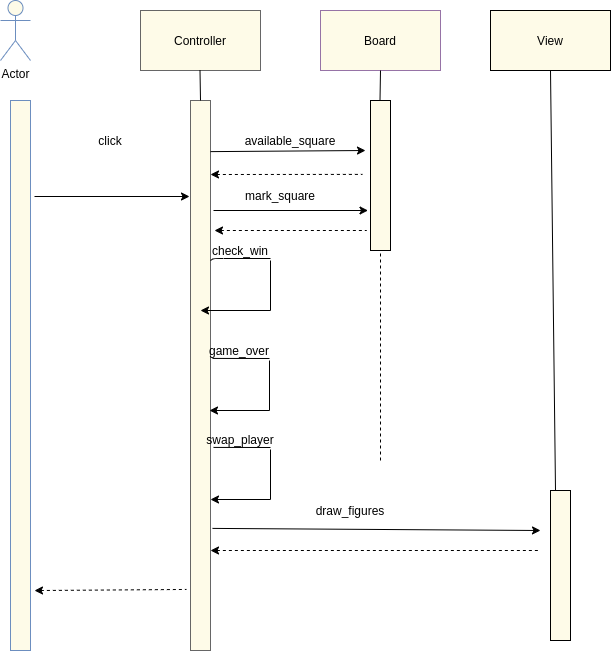

The diagram above was exported from draw.io. Its source (the exported page's mxGraphModel, read from the mxfile embedded in the PNG):
<mxGraphModel dx="796" dy="466" grid="1" gridSize="10" guides="1" tooltips="1" connect="1" arrows="1" fold="1" page="1" pageScale="1" pageWidth="850" pageHeight="1100" math="0" shadow="0">
  <root>
    <mxCell id="0" />
    <mxCell id="1" parent="0" />
    <mxCell id="7OzbZbQILZ3idJNAsVob-1" value="Actor" style="shape=umlActor;verticalLabelPosition=bottom;verticalAlign=top;html=1;outlineConnect=0;strokeColor=#6c8ebf;fillColor=#FEFBE8;" vertex="1" parent="1">
      <mxGeometry x="130" y="50" width="30" height="60" as="geometry" />
    </mxCell>
    <mxCell id="7OzbZbQILZ3idJNAsVob-2" value="" style="rounded=0;whiteSpace=wrap;html=1;strokeColor=#6c8ebf;fillColor=#FEFBE8;" vertex="1" parent="1">
      <mxGeometry x="140" y="150" width="20" height="550" as="geometry" />
    </mxCell>
    <mxCell id="7OzbZbQILZ3idJNAsVob-3" value="" style="rounded=0;whiteSpace=wrap;html=1;strokeColor=#666666;fontColor=#333333;fillColor=#FEFBE8;" vertex="1" parent="1">
      <mxGeometry x="270" y="60" width="120" height="60" as="geometry" />
    </mxCell>
    <mxCell id="7OzbZbQILZ3idJNAsVob-4" value="Controller" style="text;html=1;strokeColor=none;fillColor=none;align=center;verticalAlign=middle;whiteSpace=wrap;rounded=0;" vertex="1" parent="1">
      <mxGeometry x="310" y="80" width="40" height="20" as="geometry" />
    </mxCell>
    <mxCell id="7OzbZbQILZ3idJNAsVob-6" value="" style="rounded=0;whiteSpace=wrap;html=1;strokeColor=#666666;fontColor=#333333;fillColor=#FEFBE8;" vertex="1" parent="1">
      <mxGeometry x="320" y="150" width="20" height="550" as="geometry" />
    </mxCell>
    <mxCell id="7OzbZbQILZ3idJNAsVob-7" value="" style="endArrow=classic;html=1;" edge="1" parent="1">
      <mxGeometry width="50" height="50" relative="1" as="geometry">
        <mxPoint x="164" y="246" as="sourcePoint" />
        <mxPoint x="319" y="246" as="targetPoint" />
      </mxGeometry>
    </mxCell>
    <mxCell id="7OzbZbQILZ3idJNAsVob-8" value="click" style="text;html=1;strokeColor=none;fillColor=none;align=center;verticalAlign=middle;whiteSpace=wrap;rounded=0;" vertex="1" parent="1">
      <mxGeometry x="220" y="180" width="40" height="20" as="geometry" />
    </mxCell>
    <mxCell id="7OzbZbQILZ3idJNAsVob-9" value="" style="rounded=0;whiteSpace=wrap;html=1;strokeColor=#9673a6;fillColor=#FEFBE8;" vertex="1" parent="1">
      <mxGeometry x="450" y="60" width="120" height="60" as="geometry" />
    </mxCell>
    <mxCell id="7OzbZbQILZ3idJNAsVob-10" value="Board" style="text;html=1;strokeColor=none;fillColor=none;align=center;verticalAlign=middle;whiteSpace=wrap;rounded=0;" vertex="1" parent="1">
      <mxGeometry x="490" y="80" width="40" height="20" as="geometry" />
    </mxCell>
    <mxCell id="7OzbZbQILZ3idJNAsVob-11" value="" style="rounded=0;whiteSpace=wrap;html=1;fillColor=#FEFBE8;" vertex="1" parent="1">
      <mxGeometry x="500" y="150" width="20" height="150" as="geometry" />
    </mxCell>
    <mxCell id="7OzbZbQILZ3idJNAsVob-13" value="" style="endArrow=classic;html=1;exitX=1.2;exitY=0.179;exitDx=0;exitDy=0;exitPerimeter=0;" edge="1" parent="1">
      <mxGeometry width="50" height="50" relative="1" as="geometry">
        <mxPoint x="340" y="201.12" as="sourcePoint" />
        <mxPoint x="495" y="200" as="targetPoint" />
      </mxGeometry>
    </mxCell>
    <mxCell id="7OzbZbQILZ3idJNAsVob-15" value="available_square" style="text;html=1;strokeColor=none;fillColor=none;align=center;verticalAlign=middle;whiteSpace=wrap;rounded=0;" vertex="1" parent="1">
      <mxGeometry x="400" y="180" width="40" height="20" as="geometry" />
    </mxCell>
    <mxCell id="7OzbZbQILZ3idJNAsVob-16" value="mark_square" style="text;html=1;strokeColor=none;fillColor=none;align=center;verticalAlign=middle;whiteSpace=wrap;rounded=0;" vertex="1" parent="1">
      <mxGeometry x="390" y="235" width="40" height="20" as="geometry" />
    </mxCell>
    <mxCell id="7OzbZbQILZ3idJNAsVob-17" value="" style="endArrow=classic;html=1;entryX=-0.05;entryY=0.175;entryDx=0;entryDy=0;entryPerimeter=0;" edge="1" parent="1">
      <mxGeometry width="50" height="50" relative="1" as="geometry">
        <mxPoint x="343" y="260" as="sourcePoint" />
        <mxPoint x="497.5" y="260" as="targetPoint" />
      </mxGeometry>
    </mxCell>
    <mxCell id="7OzbZbQILZ3idJNAsVob-18" value="" style="endArrow=none;html=1;endFill=0;" edge="1" parent="1">
      <mxGeometry width="50" height="50" relative="1" as="geometry">
        <mxPoint x="340" y="310" as="sourcePoint" />
        <mxPoint x="400" y="308" as="targetPoint" />
        <Array as="points">
          <mxPoint x="343" y="308" />
        </Array>
      </mxGeometry>
    </mxCell>
    <mxCell id="7OzbZbQILZ3idJNAsVob-19" value="" style="endArrow=none;html=1;endFill=0;" edge="1" parent="1">
      <mxGeometry width="50" height="50" relative="1" as="geometry">
        <mxPoint x="400" y="310" as="sourcePoint" />
        <mxPoint x="400" y="360" as="targetPoint" />
      </mxGeometry>
    </mxCell>
    <mxCell id="7OzbZbQILZ3idJNAsVob-21" value="" style="endArrow=classic;html=1;" edge="1" parent="1">
      <mxGeometry width="50" height="50" relative="1" as="geometry">
        <mxPoint x="400" y="360" as="sourcePoint" />
        <mxPoint x="330" y="360" as="targetPoint" />
      </mxGeometry>
    </mxCell>
    <mxCell id="7OzbZbQILZ3idJNAsVob-22" value="check_win" style="text;html=1;strokeColor=none;fillColor=none;align=center;verticalAlign=middle;whiteSpace=wrap;rounded=0;" vertex="1" parent="1">
      <mxGeometry x="350" y="290" width="40" height="20" as="geometry" />
    </mxCell>
    <mxCell id="7OzbZbQILZ3idJNAsVob-23" value="" style="endArrow=none;html=1;exitX=1.15;exitY=0.564;exitDx=0;exitDy=0;exitPerimeter=0;endFill=0;" edge="1" parent="1">
      <mxGeometry width="50" height="50" relative="1" as="geometry">
        <mxPoint x="342" y="407.91999999999996" as="sourcePoint" />
        <mxPoint x="399" y="408" as="targetPoint" />
        <Array as="points">
          <mxPoint x="342" y="408" />
        </Array>
      </mxGeometry>
    </mxCell>
    <mxCell id="7OzbZbQILZ3idJNAsVob-24" value="" style="endArrow=none;html=1;endFill=0;" edge="1" parent="1">
      <mxGeometry width="50" height="50" relative="1" as="geometry">
        <mxPoint x="399" y="410" as="sourcePoint" />
        <mxPoint x="399" y="460" as="targetPoint" />
      </mxGeometry>
    </mxCell>
    <mxCell id="7OzbZbQILZ3idJNAsVob-25" value="" style="endArrow=classic;html=1;entryX=1;entryY=0.75;entryDx=0;entryDy=0;" edge="1" parent="1">
      <mxGeometry width="50" height="50" relative="1" as="geometry">
        <mxPoint x="399" y="460" as="sourcePoint" />
        <mxPoint x="339" y="460" as="targetPoint" />
      </mxGeometry>
    </mxCell>
    <mxCell id="7OzbZbQILZ3idJNAsVob-26" value="game_over" style="text;html=1;strokeColor=none;fillColor=none;align=center;verticalAlign=middle;whiteSpace=wrap;rounded=0;" vertex="1" parent="1">
      <mxGeometry x="349" y="390" width="40" height="20" as="geometry" />
    </mxCell>
    <mxCell id="7OzbZbQILZ3idJNAsVob-31" value="" style="endArrow=none;html=1;exitX=1.15;exitY=0.564;exitDx=0;exitDy=0;exitPerimeter=0;endFill=0;" edge="1" parent="1">
      <mxGeometry width="50" height="50" relative="1" as="geometry">
        <mxPoint x="343" y="496.91999999999996" as="sourcePoint" />
        <mxPoint x="400" y="497" as="targetPoint" />
        <Array as="points">
          <mxPoint x="343" y="497" />
        </Array>
      </mxGeometry>
    </mxCell>
    <mxCell id="7OzbZbQILZ3idJNAsVob-32" value="" style="endArrow=none;html=1;endFill=0;" edge="1" parent="1">
      <mxGeometry width="50" height="50" relative="1" as="geometry">
        <mxPoint x="400" y="499" as="sourcePoint" />
        <mxPoint x="400" y="549" as="targetPoint" />
      </mxGeometry>
    </mxCell>
    <mxCell id="7OzbZbQILZ3idJNAsVob-33" value="" style="endArrow=classic;html=1;entryX=1;entryY=0.75;entryDx=0;entryDy=0;" edge="1" parent="1">
      <mxGeometry width="50" height="50" relative="1" as="geometry">
        <mxPoint x="400" y="549" as="sourcePoint" />
        <mxPoint x="340" y="549" as="targetPoint" />
      </mxGeometry>
    </mxCell>
    <mxCell id="7OzbZbQILZ3idJNAsVob-34" value="swap_player" style="text;html=1;strokeColor=none;fillColor=none;align=center;verticalAlign=middle;whiteSpace=wrap;rounded=0;" vertex="1" parent="1">
      <mxGeometry x="350" y="479" width="40" height="20" as="geometry" />
    </mxCell>
    <mxCell id="7OzbZbQILZ3idJNAsVob-35" value="" style="rounded=0;whiteSpace=wrap;html=1;fillColor=#FEFBE8;" vertex="1" parent="1">
      <mxGeometry x="620" y="60" width="120" height="60" as="geometry" />
    </mxCell>
    <mxCell id="7OzbZbQILZ3idJNAsVob-36" value="View" style="text;html=1;strokeColor=none;fillColor=none;align=center;verticalAlign=middle;whiteSpace=wrap;rounded=0;" vertex="1" parent="1">
      <mxGeometry x="660" y="80" width="40" height="20" as="geometry" />
    </mxCell>
    <mxCell id="7OzbZbQILZ3idJNAsVob-37" value="" style="rounded=0;whiteSpace=wrap;html=1;fillColor=#FEFBE8;" vertex="1" parent="1">
      <mxGeometry x="680" y="540" width="20" height="150" as="geometry" />
    </mxCell>
    <mxCell id="7OzbZbQILZ3idJNAsVob-38" value="" style="endArrow=classic;html=1;exitX=1.1;exitY=0.778;exitDx=0;exitDy=0;exitPerimeter=0;" edge="1" parent="1" source="7OzbZbQILZ3idJNAsVob-6">
      <mxGeometry width="50" height="50" relative="1" as="geometry">
        <mxPoint x="380" y="630" as="sourcePoint" />
        <mxPoint x="670" y="580" as="targetPoint" />
      </mxGeometry>
    </mxCell>
    <mxCell id="7OzbZbQILZ3idJNAsVob-40" value="draw_figures" style="text;html=1;strokeColor=none;fillColor=none;align=center;verticalAlign=middle;whiteSpace=wrap;rounded=0;" vertex="1" parent="1">
      <mxGeometry x="460" y="550" width="40" height="20" as="geometry" />
    </mxCell>
    <mxCell id="7OzbZbQILZ3idJNAsVob-43" value="" style="endArrow=none;html=1;endFill=0;" edge="1" parent="1">
      <mxGeometry width="50" height="50" relative="1" as="geometry">
        <mxPoint x="329.5" y="120" as="sourcePoint" />
        <mxPoint x="330" y="150" as="targetPoint" />
      </mxGeometry>
    </mxCell>
    <mxCell id="7OzbZbQILZ3idJNAsVob-44" value="" style="endArrow=none;html=1;endFill=0;" edge="1" parent="1">
      <mxGeometry width="50" height="50" relative="1" as="geometry">
        <mxPoint x="510" y="120" as="sourcePoint" />
        <mxPoint x="509.5" y="150" as="targetPoint" />
      </mxGeometry>
    </mxCell>
    <mxCell id="7OzbZbQILZ3idJNAsVob-45" value="" style="endArrow=none;html=1;endFill=0;exitX=0.5;exitY=1;exitDx=0;exitDy=0;entryX=0.25;entryY=0;entryDx=0;entryDy=0;" edge="1" parent="1" source="7OzbZbQILZ3idJNAsVob-35" target="7OzbZbQILZ3idJNAsVob-37">
      <mxGeometry width="50" height="50" relative="1" as="geometry">
        <mxPoint x="660" y="290" as="sourcePoint" />
        <mxPoint x="660" y="400" as="targetPoint" />
      </mxGeometry>
    </mxCell>
    <mxCell id="7OzbZbQILZ3idJNAsVob-46" value="" style="endArrow=none;dashed=1;html=1;entryX=-0.2;entryY=0.889;entryDx=0;entryDy=0;entryPerimeter=0;exitX=1.2;exitY=0.891;exitDx=0;exitDy=0;exitPerimeter=0;startArrow=classic;startFill=1;" edge="1" parent="1" source="7OzbZbQILZ3idJNAsVob-2" target="7OzbZbQILZ3idJNAsVob-6">
      <mxGeometry width="50" height="50" relative="1" as="geometry">
        <mxPoint x="215" y="660" as="sourcePoint" />
        <mxPoint x="265" y="610" as="targetPoint" />
      </mxGeometry>
    </mxCell>
    <mxCell id="7OzbZbQILZ3idJNAsVob-47" value="" style="endArrow=none;dashed=1;html=1;startArrow=classic;startFill=1;" edge="1" parent="1">
      <mxGeometry width="50" height="50" relative="1" as="geometry">
        <mxPoint x="340" y="600" as="sourcePoint" />
        <mxPoint x="670" y="600" as="targetPoint" />
      </mxGeometry>
    </mxCell>
    <mxCell id="7OzbZbQILZ3idJNAsVob-48" value="" style="endArrow=none;dashed=1;html=1;entryX=-0.2;entryY=0.889;entryDx=0;entryDy=0;entryPerimeter=0;startArrow=classic;startFill=1;" edge="1" parent="1">
      <mxGeometry width="50" height="50" relative="1" as="geometry">
        <mxPoint x="340" y="224" as="sourcePoint" />
        <mxPoint x="492" y="223.90000000000003" as="targetPoint" />
      </mxGeometry>
    </mxCell>
    <mxCell id="7OzbZbQILZ3idJNAsVob-49" value="" style="endArrow=none;dashed=1;html=1;entryX=-0.2;entryY=0.889;entryDx=0;entryDy=0;entryPerimeter=0;startArrow=classic;startFill=1;" edge="1" parent="1">
      <mxGeometry width="50" height="50" relative="1" as="geometry">
        <mxPoint x="344" y="280" as="sourcePoint" />
        <mxPoint x="496" y="280.00000000000006" as="targetPoint" />
      </mxGeometry>
    </mxCell>
    <mxCell id="7OzbZbQILZ3idJNAsVob-50" value="" style="endArrow=none;dashed=1;html=1;entryX=0.5;entryY=1;entryDx=0;entryDy=0;" edge="1" parent="1" target="7OzbZbQILZ3idJNAsVob-11">
      <mxGeometry width="50" height="50" relative="1" as="geometry">
        <mxPoint x="510" y="510" as="sourcePoint" />
        <mxPoint x="430" y="450" as="targetPoint" />
      </mxGeometry>
    </mxCell>
  </root>
</mxGraphModel>